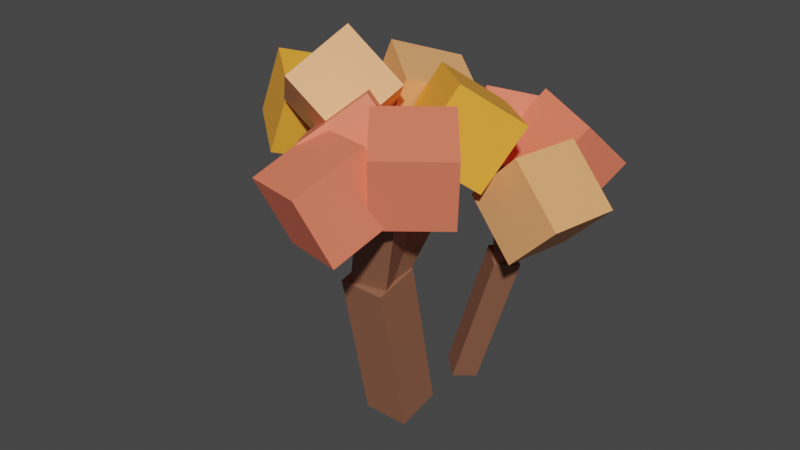 # Source: bush_1.blend  (saved by Blender 2.93.21; exported with 4.5.12 LTS)
import bpy
from mathutils import Matrix  # noqa: F401  (used for matrix-valued properties, if any)

bpy.ops.wm.read_factory_settings(use_empty=True)
scene = bpy.context.scene
scene.name = 'Scene'

# ---- collections
col_collection = bpy.data.collections.new('Collection'); scene.collection.children.link(col_collection)

# ---- materials (node trees are filled in below, after node groups)
mat_wood = bpy.data.materials.new('Wood')
mat_wood.use_transparent_shadow = False
mat_leaves1 = bpy.data.materials.new('Leaves1')
mat_leaves1.use_transparent_shadow = False
mat_leaves3 = bpy.data.materials.new('Leaves3')
mat_leaves3.use_transparent_shadow = False
mat_leaves2 = bpy.data.materials.new('Leaves2')
mat_leaves2.use_transparent_shadow = False

# ---- material node trees
mat_wood.use_nodes = True; mat_wood.node_tree.nodes.clear()
_N = mat_wood.node_tree.nodes; _L = mat_wood.node_tree.links
n0 = _N.new('ShaderNodeBsdfPrincipled'); n0.name = 'Principled BSDF'; n0.location = (10, 300)
n0.distribution = 'GGX'
n0.subsurface_method = 'BURLEY'
n0.inputs[0].default_value = (0.281, 0.1162, 0.06701, 1.0)
n0.inputs[3].default_value = 1.45
n0.inputs[27].default_value = (0.0, 0.0, 0.0, 1.0)
n0.inputs[28].default_value = 1.0
n1 = _N.new('ShaderNodeOutputMaterial'); n1.name = 'Material Output'; n1.location = (300, 300)
_L.new(n0.outputs[0], n1.inputs[0])
n1.is_active_output = True
mat_leaves1.use_nodes = True; mat_leaves1.node_tree.nodes.clear()
_N = mat_leaves1.node_tree.nodes; _L = mat_leaves1.node_tree.links
n0 = _N.new('ShaderNodeBsdfPrincipled'); n0.name = 'Principled BSDF'; n0.location = (10, 300)
n0.distribution = 'GGX'
n0.subsurface_method = 'BURLEY'
n0.inputs[0].default_value = (1.0, 0.2173, 0.1247, 1.0)
n0.inputs[3].default_value = 1.45
n0.inputs[27].default_value = (0.0, 0.0, 0.0, 1.0)
n0.inputs[28].default_value = 1.0
n1 = _N.new('ShaderNodeOutputMaterial'); n1.name = 'Material Output'; n1.location = (300, 300)
_L.new(n0.outputs[0], n1.inputs[0])
n1.is_active_output = True
mat_leaves3.use_nodes = True; mat_leaves3.node_tree.nodes.clear()
_N = mat_leaves3.node_tree.nodes; _L = mat_leaves3.node_tree.links
n0 = _N.new('ShaderNodeBsdfPrincipled'); n0.name = 'Principled BSDF'; n0.location = (10, 300)
n0.distribution = 'GGX'
n0.subsurface_method = 'BURLEY'
n0.inputs[0].default_value = (1.0, 0.4065, 0.04084, 1.0)
n0.inputs[3].default_value = 1.45
n0.inputs[27].default_value = (0.0, 0.0, 0.0, 1.0)
n0.inputs[28].default_value = 1.0
n1 = _N.new('ShaderNodeOutputMaterial'); n1.name = 'Material Output'; n1.location = (300, 300)
_L.new(n0.outputs[0], n1.inputs[0])
n1.is_active_output = True
mat_leaves2.use_nodes = True; mat_leaves2.node_tree.nodes.clear()
_N = mat_leaves2.node_tree.nodes; _L = mat_leaves2.node_tree.links
n0 = _N.new('ShaderNodeBsdfPrincipled'); n0.name = 'Principled BSDF'; n0.location = (10, 300)
n0.distribution = 'GGX'
n0.subsurface_method = 'BURLEY'
n0.inputs[0].default_value = (0.9849, 0.4255, 0.1693, 1.0)
n0.inputs[3].default_value = 1.45
n0.inputs[27].default_value = (0.0, 0.0, 0.0, 1.0)
n0.inputs[28].default_value = 1.0
n1 = _N.new('ShaderNodeOutputMaterial'); n1.name = 'Material Output'; n1.location = (300, 300)
_L.new(n0.outputs[0], n1.inputs[0])
n1.is_active_output = True

# ---- world
world_world = bpy.data.worlds.new('World'); scene.world = world_world
world_world.use_nodes = True; world_world.node_tree.nodes.clear()
_N = world_world.node_tree.nodes; _L = world_world.node_tree.links
n0 = _N.new('ShaderNodeOutputWorld'); n0.name = 'World Output'; n0.location = (300, 300)
n1 = _N.new('ShaderNodeBackground'); n1.name = 'Background'; n1.location = (10, 300)
n1.inputs[0].default_value = (0.05088, 0.05088, 0.05088, 1.0)
_L.new(n1.outputs[0], n0.inputs[0])
n0.is_active_output = True
world_world.color = (0.05088, 0.05088, 0.05088)
world_world.use_sun_shadow = False
world_world.sun_shadow_jitter_overblur = 0.0

# ---- meshes
me_cube = bpy.data.meshes.new('Cube')
me_cube.from_pydata([(1.0, 1.0, 1.0), (1.0, 1.0, -1.0), (1.0, -1.0, 1.0), (1.0, -1.0, -1.0), (-1.0, 1.0, 1.0), (-1.0, 1.0, -1.0), (-1.0, -1.0, 1.0), (-1.0, -1.0, -1.0)], [], [(0, 4, 6, 2), (3, 2, 6, 7), (7, 6, 4, 5), (5, 1, 3, 7), (1, 0, 2, 3), (5, 4, 0, 1)])
_uv = me_cube.uv_layers.new(name='UVMap')
_uv.uv.foreach_set('vector', [0.625, 0.5, 0.875, 0.5, 0.875, 0.75, 0.625, 0.75, 0.375, 0.75, 0.625, 0.75, 0.625, 1.0, 0.375, 1.0, 0.375, 0.0, 0.625, 0.0, 0.625, 0.25, 0.375, 0.25, 0.125, 0.5, 0.375, 0.5, 0.375, 0.75, 0.125, 0.75, 0.375, 0.5, 0.625, 0.5, 0.625, 0.75, 0.375, 0.75, 0.375, 0.25, 0.625, 0.25, 0.625, 0.5, 0.375, 0.5])
me_cube.materials.append(mat_wood)
me_cube.use_remesh_preserve_volume = False
me_cube.use_remesh_preserve_attributes = False
me_cube.use_mirror_vertex_groups = False
me_cube.update()
me_cube_001 = bpy.data.meshes.new('Cube.001')
me_cube_001.from_pydata([(1.0, 1.0, 1.0), (1.0, 1.0, -1.0), (1.0, -1.0, 1.0), (1.0, -1.0, -1.0), (-1.0, 1.0, 1.0), (-1.0, 1.0, -1.0), (-1.0, -1.0, 1.0), (-1.0, -1.0, -1.0)], [], [(0, 4, 6, 2), (3, 2, 6, 7), (7, 6, 4, 5), (5, 1, 3, 7), (1, 0, 2, 3), (5, 4, 0, 1)])
_uv = me_cube_001.uv_layers.new(name='UVMap')
_uv.uv.foreach_set('vector', [0.625, 0.5, 0.875, 0.5, 0.875, 0.75, 0.625, 0.75, 0.375, 0.75, 0.625, 0.75, 0.625, 1.0, 0.375, 1.0, 0.375, 0.0, 0.625, 0.0, 0.625, 0.25, 0.375, 0.25, 0.125, 0.5, 0.375, 0.5, 0.375, 0.75, 0.125, 0.75, 0.375, 0.5, 0.625, 0.5, 0.625, 0.75, 0.375, 0.75, 0.375, 0.25, 0.625, 0.25, 0.625, 0.5, 0.375, 0.5])
me_cube_001.materials.append(mat_wood)
me_cube_001.use_remesh_preserve_volume = False
me_cube_001.use_remesh_preserve_attributes = False
me_cube_001.use_mirror_vertex_groups = False
me_cube_001.update()
me_cube_002 = bpy.data.meshes.new('Cube.002')
me_cube_002.from_pydata([(1.0, 1.0, 1.0), (1.0, 1.0, -1.0), (1.0, -1.0, 1.0), (1.0, -1.0, -1.0), (-1.0, 1.0, 1.0), (-1.0, 1.0, -1.0), (-1.0, -1.0, 1.0), (-1.0, -1.0, -1.0)], [], [(0, 4, 6, 2), (3, 2, 6, 7), (7, 6, 4, 5), (5, 1, 3, 7), (1, 0, 2, 3), (5, 4, 0, 1)])
_uv = me_cube_002.uv_layers.new(name='UVMap')
_uv.uv.foreach_set('vector', [0.625, 0.5, 0.875, 0.5, 0.875, 0.75, 0.625, 0.75, 0.375, 0.75, 0.625, 0.75, 0.625, 1.0, 0.375, 1.0, 0.375, 0.0, 0.625, 0.0, 0.625, 0.25, 0.375, 0.25, 0.125, 0.5, 0.375, 0.5, 0.375, 0.75, 0.125, 0.75, 0.375, 0.5, 0.625, 0.5, 0.625, 0.75, 0.375, 0.75, 0.375, 0.25, 0.625, 0.25, 0.625, 0.5, 0.375, 0.5])
me_cube_002.materials.append(mat_wood)
me_cube_002.use_remesh_preserve_volume = False
me_cube_002.use_remesh_preserve_attributes = False
me_cube_002.use_mirror_vertex_groups = False
me_cube_002.update()
me_cube_003 = bpy.data.meshes.new('Cube.003')
me_cube_003.from_pydata([(1.0, 1.0, 1.0), (1.0, 1.0, -1.0), (1.0, -1.0, 1.0), (1.0, -1.0, -1.0), (-1.0, 1.0, 1.0), (-1.0, 1.0, -1.0), (-1.0, -1.0, 1.0), (-1.0, -1.0, -1.0)], [], [(0, 4, 6, 2), (3, 2, 6, 7), (7, 6, 4, 5), (5, 1, 3, 7), (1, 0, 2, 3), (5, 4, 0, 1)])
_uv = me_cube_003.uv_layers.new(name='UVMap')
_uv.uv.foreach_set('vector', [0.625, 0.5, 0.875, 0.5, 0.875, 0.75, 0.625, 0.75, 0.375, 0.75, 0.625, 0.75, 0.625, 1.0, 0.375, 1.0, 0.375, 0.0, 0.625, 0.0, 0.625, 0.25, 0.375, 0.25, 0.125, 0.5, 0.375, 0.5, 0.375, 0.75, 0.125, 0.75, 0.375, 0.5, 0.625, 0.5, 0.625, 0.75, 0.375, 0.75, 0.375, 0.25, 0.625, 0.25, 0.625, 0.5, 0.375, 0.5])
me_cube_003.materials.append(mat_wood)
me_cube_003.use_remesh_preserve_volume = False
me_cube_003.use_remesh_preserve_attributes = False
me_cube_003.use_mirror_vertex_groups = False
me_cube_003.update()
me_cube_004 = bpy.data.meshes.new('Cube.004')
me_cube_004.from_pydata([(1.0, 1.0, 1.0), (1.0, 1.0, -1.0), (1.0, -1.0, 1.0), (1.0, -1.0, -1.0), (-1.0, 1.0, 1.0), (-1.0, 1.0, -1.0), (-1.0, -1.0, 1.0), (-1.0, -1.0, -1.0)], [], [(0, 4, 6, 2), (3, 2, 6, 7), (7, 6, 4, 5), (5, 1, 3, 7), (1, 0, 2, 3), (5, 4, 0, 1)])
_uv = me_cube_004.uv_layers.new(name='UVMap')
_uv.uv.foreach_set('vector', [0.625, 0.5, 0.875, 0.5, 0.875, 0.75, 0.625, 0.75, 0.375, 0.75, 0.625, 0.75, 0.625, 1.0, 0.375, 1.0, 0.375, 0.0, 0.625, 0.0, 0.625, 0.25, 0.375, 0.25, 0.125, 0.5, 0.375, 0.5, 0.375, 0.75, 0.125, 0.75, 0.375, 0.5, 0.625, 0.5, 0.625, 0.75, 0.375, 0.75, 0.375, 0.25, 0.625, 0.25, 0.625, 0.5, 0.375, 0.5])
me_cube_004.materials.append(mat_wood)
me_cube_004.use_remesh_preserve_volume = False
me_cube_004.use_remesh_preserve_attributes = False
me_cube_004.use_mirror_vertex_groups = False
me_cube_004.update()
me_cube_005 = bpy.data.meshes.new('Cube.005')
me_cube_005.from_pydata([(1.0, 1.0, 1.0), (1.0, 1.0, -1.0), (1.0, -1.0, 1.0), (1.0, -1.0, -1.0), (-1.0, 1.0, 1.0), (-1.0, 1.0, -1.0), (-1.0, -1.0, 1.0), (-1.0, -1.0, -1.0)], [], [(0, 4, 6, 2), (3, 2, 6, 7), (7, 6, 4, 5), (5, 1, 3, 7), (1, 0, 2, 3), (5, 4, 0, 1)])
_uv = me_cube_005.uv_layers.new(name='UVMap')
_uv.uv.foreach_set('vector', [0.625, 0.5, 0.875, 0.5, 0.875, 0.75, 0.625, 0.75, 0.375, 0.75, 0.625, 0.75, 0.625, 1.0, 0.375, 1.0, 0.375, 0.0, 0.625, 0.0, 0.625, 0.25, 0.375, 0.25, 0.125, 0.5, 0.375, 0.5, 0.375, 0.75, 0.125, 0.75, 0.375, 0.5, 0.625, 0.5, 0.625, 0.75, 0.375, 0.75, 0.375, 0.25, 0.625, 0.25, 0.625, 0.5, 0.375, 0.5])
me_cube_005.materials.append(mat_wood)
me_cube_005.use_remesh_preserve_volume = False
me_cube_005.use_remesh_preserve_attributes = False
me_cube_005.use_mirror_vertex_groups = False
me_cube_005.update()
me_cube_006 = bpy.data.meshes.new('Cube.006')
me_cube_006.from_pydata([(1.0, 1.0, 1.0), (1.0, 1.0, -1.0), (1.0, -1.0, 1.0), (1.0, -1.0, -1.0), (-1.0, 1.0, 1.0), (-1.0, 1.0, -1.0), (-1.0, -1.0, 1.0), (-1.0, -1.0, -1.0)], [], [(0, 4, 6, 2), (3, 2, 6, 7), (7, 6, 4, 5), (5, 1, 3, 7), (1, 0, 2, 3), (5, 4, 0, 1)])
_uv = me_cube_006.uv_layers.new(name='UVMap')
_uv.uv.foreach_set('vector', [0.625, 0.5, 0.875, 0.5, 0.875, 0.75, 0.625, 0.75, 0.375, 0.75, 0.625, 0.75, 0.625, 1.0, 0.375, 1.0, 0.375, 0.0, 0.625, 0.0, 0.625, 0.25, 0.375, 0.25, 0.125, 0.5, 0.375, 0.5, 0.375, 0.75, 0.125, 0.75, 0.375, 0.5, 0.625, 0.5, 0.625, 0.75, 0.375, 0.75, 0.375, 0.25, 0.625, 0.25, 0.625, 0.5, 0.375, 0.5])
me_cube_006.materials.append(mat_wood)
me_cube_006.use_remesh_preserve_volume = False
me_cube_006.use_remesh_preserve_attributes = False
me_cube_006.use_mirror_vertex_groups = False
me_cube_006.update()
me_cube_007 = bpy.data.meshes.new('Cube.007')
me_cube_007.from_pydata([(1.0, 1.0, 1.0), (1.0, 1.0, -1.0), (1.0, -1.0, 1.0), (1.0, -1.0, -1.0), (-1.0, 1.0, 1.0), (-1.0, 1.0, -1.0), (-1.0, -1.0, 1.0), (-1.0, -1.0, -1.0)], [], [(0, 4, 6, 2), (3, 2, 6, 7), (7, 6, 4, 5), (5, 1, 3, 7), (1, 0, 2, 3), (5, 4, 0, 1)])
_uv = me_cube_007.uv_layers.new(name='UVMap')
_uv.uv.foreach_set('vector', [0.625, 0.5, 0.875, 0.5, 0.875, 0.75, 0.625, 0.75, 0.375, 0.75, 0.625, 0.75, 0.625, 1.0, 0.375, 1.0, 0.375, 0.0, 0.625, 0.0, 0.625, 0.25, 0.375, 0.25, 0.125, 0.5, 0.375, 0.5, 0.375, 0.75, 0.125, 0.75, 0.375, 0.5, 0.625, 0.5, 0.625, 0.75, 0.375, 0.75, 0.375, 0.25, 0.625, 0.25, 0.625, 0.5, 0.375, 0.5])
me_cube_007.materials.append(mat_wood)
me_cube_007.use_remesh_preserve_volume = False
me_cube_007.use_remesh_preserve_attributes = False
me_cube_007.use_mirror_vertex_groups = False
me_cube_007.update()
me_cube_008 = bpy.data.meshes.new('Cube.008')
me_cube_008.from_pydata([(1.0, 1.0, 1.0), (1.0, 1.0, -1.0), (1.0, -1.0, 1.0), (1.0, -1.0, -1.0), (-1.0, 1.0, 1.0), (-1.0, 1.0, -1.0), (-1.0, -1.0, 1.0), (-1.0, -1.0, -1.0)], [], [(0, 4, 6, 2), (3, 2, 6, 7), (7, 6, 4, 5), (5, 1, 3, 7), (1, 0, 2, 3), (5, 4, 0, 1)])
_uv = me_cube_008.uv_layers.new(name='UVMap')
_uv.uv.foreach_set('vector', [0.625, 0.5, 0.875, 0.5, 0.875, 0.75, 0.625, 0.75, 0.375, 0.75, 0.625, 0.75, 0.625, 1.0, 0.375, 1.0, 0.375, 0.0, 0.625, 0.0, 0.625, 0.25, 0.375, 0.25, 0.125, 0.5, 0.375, 0.5, 0.375, 0.75, 0.125, 0.75, 0.375, 0.5, 0.625, 0.5, 0.625, 0.75, 0.375, 0.75, 0.375, 0.25, 0.625, 0.25, 0.625, 0.5, 0.375, 0.5])
me_cube_008.materials.append(mat_wood)
me_cube_008.use_remesh_preserve_volume = False
me_cube_008.use_remesh_preserve_attributes = False
me_cube_008.use_mirror_vertex_groups = False
me_cube_008.update()
me_cube_009 = bpy.data.meshes.new('Cube.009')
me_cube_009.from_pydata([(1.0, 1.0, 1.0), (1.0, 1.0, -1.0), (1.0, -1.0, 1.0), (1.0, -1.0, -1.0), (-1.0, 1.0, 1.0), (-1.0, 1.0, -1.0), (-1.0, -1.0, 1.0), (-1.0, -1.0, -1.0)], [], [(0, 4, 6, 2), (3, 2, 6, 7), (7, 6, 4, 5), (5, 1, 3, 7), (1, 0, 2, 3), (5, 4, 0, 1)])
_uv = me_cube_009.uv_layers.new(name='UVMap')
_uv.uv.foreach_set('vector', [0.625, 0.5, 0.875, 0.5, 0.875, 0.75, 0.625, 0.75, 0.375, 0.75, 0.625, 0.75, 0.625, 1.0, 0.375, 1.0, 0.375, 0.0, 0.625, 0.0, 0.625, 0.25, 0.375, 0.25, 0.125, 0.5, 0.375, 0.5, 0.375, 0.75, 0.125, 0.75, 0.375, 0.5, 0.625, 0.5, 0.625, 0.75, 0.375, 0.75, 0.375, 0.25, 0.625, 0.25, 0.625, 0.5, 0.375, 0.5])
me_cube_009.materials.append(mat_wood)
me_cube_009.use_remesh_preserve_volume = False
me_cube_009.use_remesh_preserve_attributes = False
me_cube_009.use_mirror_vertex_groups = False
me_cube_009.update()
me_cube_010 = bpy.data.meshes.new('Cube.010')
me_cube_010.from_pydata([(-1.0, -1.0, -1.0), (-1.0, -1.0, 1.0), (-1.0, 1.0, -1.0), (-1.0, 1.0, 1.0), (1.0, -1.0, -1.0), (1.0, -1.0, 1.0), (1.0, 1.0, -1.0), (1.0, 1.0, 1.0)], [], [(0, 1, 3, 2), (2, 3, 7, 6), (6, 7, 5, 4), (4, 5, 1, 0), (2, 6, 4, 0), (7, 3, 1, 5)])
_uv = me_cube_010.uv_layers.new(name='UVMap')
_uv.uv.foreach_set('vector', [0.375, 0.0, 0.625, 0.0, 0.625, 0.25, 0.375, 0.25, 0.375, 0.25, 0.625, 0.25, 0.625, 0.5, 0.375, 0.5, 0.375, 0.5, 0.625, 0.5, 0.625, 0.75, 0.375, 0.75, 0.375, 0.75, 0.625, 0.75, 0.625, 1.0, 0.375, 1.0, 0.125, 0.5, 0.375, 0.5, 0.375, 0.75, 0.125, 0.75, 0.625, 0.5, 0.875, 0.5, 0.875, 0.75, 0.625, 0.75])
me_cube_010.materials.append(mat_leaves1)
me_cube_010.use_remesh_fix_poles = True
me_cube_010.use_remesh_preserve_attributes = False
me_cube_010.update()
me_cube_011 = bpy.data.meshes.new('Cube.011')
me_cube_011.from_pydata([(-1.0, -1.0, -1.0), (-1.0, -1.0, 1.0), (-1.0, 1.0, -1.0), (-1.0, 1.0, 1.0), (1.0, -1.0, -1.0), (1.0, -1.0, 1.0), (1.0, 1.0, -1.0), (1.0, 1.0, 1.0)], [], [(0, 1, 3, 2), (2, 3, 7, 6), (6, 7, 5, 4), (4, 5, 1, 0), (2, 6, 4, 0), (7, 3, 1, 5)])
_uv = me_cube_011.uv_layers.new(name='UVMap')
_uv.uv.foreach_set('vector', [0.375, 0.0, 0.625, 0.0, 0.625, 0.25, 0.375, 0.25, 0.375, 0.25, 0.625, 0.25, 0.625, 0.5, 0.375, 0.5, 0.375, 0.5, 0.625, 0.5, 0.625, 0.75, 0.375, 0.75, 0.375, 0.75, 0.625, 0.75, 0.625, 1.0, 0.375, 1.0, 0.125, 0.5, 0.375, 0.5, 0.375, 0.75, 0.125, 0.75, 0.625, 0.5, 0.875, 0.5, 0.875, 0.75, 0.625, 0.75])
me_cube_011.materials.append(mat_leaves1)
me_cube_011.use_remesh_fix_poles = True
me_cube_011.use_remesh_preserve_attributes = False
me_cube_011.update()
me_cube_012 = bpy.data.meshes.new('Cube.012')
me_cube_012.from_pydata([(-1.0, -1.0, -1.0), (-1.0, -1.0, 1.0), (-1.0, 1.0, -1.0), (-1.0, 1.0, 1.0), (1.0, -1.0, -1.0), (1.0, -1.0, 1.0), (1.0, 1.0, -1.0), (1.0, 1.0, 1.0)], [], [(0, 1, 3, 2), (2, 3, 7, 6), (6, 7, 5, 4), (4, 5, 1, 0), (2, 6, 4, 0), (7, 3, 1, 5)])
_uv = me_cube_012.uv_layers.new(name='UVMap')
_uv.uv.foreach_set('vector', [0.375, 0.0, 0.625, 0.0, 0.625, 0.25, 0.375, 0.25, 0.375, 0.25, 0.625, 0.25, 0.625, 0.5, 0.375, 0.5, 0.375, 0.5, 0.625, 0.5, 0.625, 0.75, 0.375, 0.75, 0.375, 0.75, 0.625, 0.75, 0.625, 1.0, 0.375, 1.0, 0.125, 0.5, 0.375, 0.5, 0.375, 0.75, 0.125, 0.75, 0.625, 0.5, 0.875, 0.5, 0.875, 0.75, 0.625, 0.75])
me_cube_012.materials.append(mat_leaves1)
me_cube_012.use_remesh_fix_poles = True
me_cube_012.use_remesh_preserve_attributes = False
me_cube_012.update()
me_cube_013 = bpy.data.meshes.new('Cube.013')
me_cube_013.from_pydata([(-1.0, -1.0, -1.0), (-1.0, -1.0, 1.0), (-1.0, 1.0, -1.0), (-1.0, 1.0, 1.0), (1.0, -1.0, -1.0), (1.0, -1.0, 1.0), (1.0, 1.0, -1.0), (1.0, 1.0, 1.0)], [], [(0, 1, 3, 2), (2, 3, 7, 6), (6, 7, 5, 4), (4, 5, 1, 0), (2, 6, 4, 0), (7, 3, 1, 5)])
_uv = me_cube_013.uv_layers.new(name='UVMap')
_uv.uv.foreach_set('vector', [0.375, 0.0, 0.625, 0.0, 0.625, 0.25, 0.375, 0.25, 0.375, 0.25, 0.625, 0.25, 0.625, 0.5, 0.375, 0.5, 0.375, 0.5, 0.625, 0.5, 0.625, 0.75, 0.375, 0.75, 0.375, 0.75, 0.625, 0.75, 0.625, 1.0, 0.375, 1.0, 0.125, 0.5, 0.375, 0.5, 0.375, 0.75, 0.125, 0.75, 0.625, 0.5, 0.875, 0.5, 0.875, 0.75, 0.625, 0.75])
me_cube_013.materials.append(mat_leaves3)
me_cube_013.use_remesh_fix_poles = True
me_cube_013.use_remesh_preserve_attributes = False
me_cube_013.update()
me_cube_014 = bpy.data.meshes.new('Cube.014')
me_cube_014.from_pydata([(-1.0, -1.0, -1.0), (-1.0, -1.0, 1.0), (-1.0, 1.0, -1.0), (-1.0, 1.0, 1.0), (1.0, -1.0, -1.0), (1.0, -1.0, 1.0), (1.0, 1.0, -1.0), (1.0, 1.0, 1.0)], [], [(0, 1, 3, 2), (2, 3, 7, 6), (6, 7, 5, 4), (4, 5, 1, 0), (2, 6, 4, 0), (7, 3, 1, 5)])
_uv = me_cube_014.uv_layers.new(name='UVMap')
_uv.uv.foreach_set('vector', [0.375, 0.0, 0.625, 0.0, 0.625, 0.25, 0.375, 0.25, 0.375, 0.25, 0.625, 0.25, 0.625, 0.5, 0.375, 0.5, 0.375, 0.5, 0.625, 0.5, 0.625, 0.75, 0.375, 0.75, 0.375, 0.75, 0.625, 0.75, 0.625, 1.0, 0.375, 1.0, 0.125, 0.5, 0.375, 0.5, 0.375, 0.75, 0.125, 0.75, 0.625, 0.5, 0.875, 0.5, 0.875, 0.75, 0.625, 0.75])
me_cube_014.materials.append(mat_leaves3)
me_cube_014.use_remesh_fix_poles = True
me_cube_014.use_remesh_preserve_attributes = False
me_cube_014.update()
me_cube_015 = bpy.data.meshes.new('Cube.015')
me_cube_015.from_pydata([(-1.0, -1.0, -1.0), (-1.0, -1.0, 1.0), (-1.0, 1.0, -1.0), (-1.0, 1.0, 1.0), (1.0, -1.0, -1.0), (1.0, -1.0, 1.0), (1.0, 1.0, -1.0), (1.0, 1.0, 1.0)], [], [(0, 1, 3, 2), (2, 3, 7, 6), (6, 7, 5, 4), (4, 5, 1, 0), (2, 6, 4, 0), (7, 3, 1, 5)])
_uv = me_cube_015.uv_layers.new(name='UVMap')
_uv.uv.foreach_set('vector', [0.375, 0.0, 0.625, 0.0, 0.625, 0.25, 0.375, 0.25, 0.375, 0.25, 0.625, 0.25, 0.625, 0.5, 0.375, 0.5, 0.375, 0.5, 0.625, 0.5, 0.625, 0.75, 0.375, 0.75, 0.375, 0.75, 0.625, 0.75, 0.625, 1.0, 0.375, 1.0, 0.125, 0.5, 0.375, 0.5, 0.375, 0.75, 0.125, 0.75, 0.625, 0.5, 0.875, 0.5, 0.875, 0.75, 0.625, 0.75])
me_cube_015.materials.append(mat_leaves3)
me_cube_015.use_remesh_fix_poles = True
me_cube_015.use_remesh_preserve_attributes = False
me_cube_015.update()
me_cube_016 = bpy.data.meshes.new('Cube.016')
me_cube_016.from_pydata([(-1.0, -1.0, -1.0), (-1.0, -1.0, 1.0), (-1.0, 1.0, -1.0), (-1.0, 1.0, 1.0), (1.0, -1.0, -1.0), (1.0, -1.0, 1.0), (1.0, 1.0, -1.0), (1.0, 1.0, 1.0)], [], [(0, 1, 3, 2), (2, 3, 7, 6), (6, 7, 5, 4), (4, 5, 1, 0), (2, 6, 4, 0), (7, 3, 1, 5)])
_uv = me_cube_016.uv_layers.new(name='UVMap')
_uv.uv.foreach_set('vector', [0.375, 0.0, 0.625, 0.0, 0.625, 0.25, 0.375, 0.25, 0.375, 0.25, 0.625, 0.25, 0.625, 0.5, 0.375, 0.5, 0.375, 0.5, 0.625, 0.5, 0.625, 0.75, 0.375, 0.75, 0.375, 0.75, 0.625, 0.75, 0.625, 1.0, 0.375, 1.0, 0.125, 0.5, 0.375, 0.5, 0.375, 0.75, 0.125, 0.75, 0.625, 0.5, 0.875, 0.5, 0.875, 0.75, 0.625, 0.75])
me_cube_016.materials.append(mat_leaves2)
me_cube_016.use_remesh_fix_poles = True
me_cube_016.use_remesh_preserve_attributes = False
me_cube_016.update()
me_cube_017 = bpy.data.meshes.new('Cube.017')
me_cube_017.from_pydata([(-1.0, -1.0, -1.0), (-1.0, -1.0, 1.0), (-1.0, 1.0, -1.0), (-1.0, 1.0, 1.0), (1.0, -1.0, -1.0), (1.0, -1.0, 1.0), (1.0, 1.0, -1.0), (1.0, 1.0, 1.0)], [], [(0, 1, 3, 2), (2, 3, 7, 6), (6, 7, 5, 4), (4, 5, 1, 0), (2, 6, 4, 0), (7, 3, 1, 5)])
_uv = me_cube_017.uv_layers.new(name='UVMap')
_uv.uv.foreach_set('vector', [0.375, 0.0, 0.625, 0.0, 0.625, 0.25, 0.375, 0.25, 0.375, 0.25, 0.625, 0.25, 0.625, 0.5, 0.375, 0.5, 0.375, 0.5, 0.625, 0.5, 0.625, 0.75, 0.375, 0.75, 0.375, 0.75, 0.625, 0.75, 0.625, 1.0, 0.375, 1.0, 0.125, 0.5, 0.375, 0.5, 0.375, 0.75, 0.125, 0.75, 0.625, 0.5, 0.875, 0.5, 0.875, 0.75, 0.625, 0.75])
me_cube_017.materials.append(mat_leaves1)
me_cube_017.use_remesh_fix_poles = True
me_cube_017.use_remesh_preserve_attributes = False
me_cube_017.update()
me_cube_018 = bpy.data.meshes.new('Cube.018')
me_cube_018.from_pydata([(-1.0, -1.0, -1.0), (-1.0, -1.0, 1.0), (-1.0, 1.0, -1.0), (-1.0, 1.0, 1.0), (1.0, -1.0, -1.0), (1.0, -1.0, 1.0), (1.0, 1.0, -1.0), (1.0, 1.0, 1.0)], [], [(0, 1, 3, 2), (2, 3, 7, 6), (6, 7, 5, 4), (4, 5, 1, 0), (2, 6, 4, 0), (7, 3, 1, 5)])
_uv = me_cube_018.uv_layers.new(name='UVMap')
_uv.uv.foreach_set('vector', [0.375, 0.0, 0.625, 0.0, 0.625, 0.25, 0.375, 0.25, 0.375, 0.25, 0.625, 0.25, 0.625, 0.5, 0.375, 0.5, 0.375, 0.5, 0.625, 0.5, 0.625, 0.75, 0.375, 0.75, 0.375, 0.75, 0.625, 0.75, 0.625, 1.0, 0.375, 1.0, 0.125, 0.5, 0.375, 0.5, 0.375, 0.75, 0.125, 0.75, 0.625, 0.5, 0.875, 0.5, 0.875, 0.75, 0.625, 0.75])
me_cube_018.materials.append(mat_leaves1)
me_cube_018.use_remesh_fix_poles = True
me_cube_018.use_remesh_preserve_attributes = False
me_cube_018.update()
me_cube_019 = bpy.data.meshes.new('Cube.019')
me_cube_019.from_pydata([(-1.0, -1.0, -1.0), (-1.0, -1.0, 1.0), (-1.0, 1.0, -1.0), (-1.0, 1.0, 1.0), (1.0, -1.0, -1.0), (1.0, -1.0, 1.0), (1.0, 1.0, -1.0), (1.0, 1.0, 1.0)], [], [(0, 1, 3, 2), (2, 3, 7, 6), (6, 7, 5, 4), (4, 5, 1, 0), (2, 6, 4, 0), (7, 3, 1, 5)])
_uv = me_cube_019.uv_layers.new(name='UVMap')
_uv.uv.foreach_set('vector', [0.375, 0.0, 0.625, 0.0, 0.625, 0.25, 0.375, 0.25, 0.375, 0.25, 0.625, 0.25, 0.625, 0.5, 0.375, 0.5, 0.375, 0.5, 0.625, 0.5, 0.625, 0.75, 0.375, 0.75, 0.375, 0.75, 0.625, 0.75, 0.625, 1.0, 0.375, 1.0, 0.125, 0.5, 0.375, 0.5, 0.375, 0.75, 0.125, 0.75, 0.625, 0.5, 0.875, 0.5, 0.875, 0.75, 0.625, 0.75])
me_cube_019.materials.append(mat_leaves2)
me_cube_019.use_remesh_fix_poles = True
me_cube_019.use_remesh_preserve_attributes = False
me_cube_019.update()
me_cube_020 = bpy.data.meshes.new('Cube.020')
me_cube_020.from_pydata([(-1.0, -1.0, -1.0), (-1.0, -1.0, 1.0), (-1.0, 1.0, -1.0), (-1.0, 1.0, 1.0), (1.0, -1.0, -1.0), (1.0, -1.0, 1.0), (1.0, 1.0, -1.0), (1.0, 1.0, 1.0)], [], [(0, 1, 3, 2), (2, 3, 7, 6), (6, 7, 5, 4), (4, 5, 1, 0), (2, 6, 4, 0), (7, 3, 1, 5)])
_uv = me_cube_020.uv_layers.new(name='UVMap')
_uv.uv.foreach_set('vector', [0.375, 0.0, 0.625, 0.0, 0.625, 0.25, 0.375, 0.25, 0.375, 0.25, 0.625, 0.25, 0.625, 0.5, 0.375, 0.5, 0.375, 0.5, 0.625, 0.5, 0.625, 0.75, 0.375, 0.75, 0.375, 0.75, 0.625, 0.75, 0.625, 1.0, 0.375, 1.0, 0.125, 0.5, 0.375, 0.5, 0.375, 0.75, 0.125, 0.75, 0.625, 0.5, 0.875, 0.5, 0.875, 0.75, 0.625, 0.75])
me_cube_020.materials.append(mat_leaves2)
me_cube_020.use_remesh_fix_poles = True
me_cube_020.use_remesh_preserve_attributes = False
me_cube_020.update()

# ---- objects
ob_stem1 = bpy.data.objects.new('Stem1', me_cube)
ob_stem2 = bpy.data.objects.new('Stem2', me_cube_001)
ob_stem3 = bpy.data.objects.new('Stem3', me_cube_002)
ob_middle1 = bpy.data.objects.new('Middle1', me_cube_003)
ob_middle2 = bpy.data.objects.new('Middle2', me_cube_004)
ob_middle3 = bpy.data.objects.new('Middle3', me_cube_005)
ob_middle4 = bpy.data.objects.new('Middle4', me_cube_006)
ob_middle7 = bpy.data.objects.new('Middle7', me_cube_007)
ob_middle5 = bpy.data.objects.new('Middle5', me_cube_008)
ob_middle6 = bpy.data.objects.new('Middle6', me_cube_009)
ob_leaves1 = bpy.data.objects.new('Leaves1', me_cube_010)
ob_leaves1_001 = bpy.data.objects.new('Leaves1.001', me_cube_011)
ob_leaves1_002 = bpy.data.objects.new('Leaves1.002', me_cube_012)
ob_leaves1_003 = bpy.data.objects.new('Leaves1.003', me_cube_013)
ob_leaves1_004 = bpy.data.objects.new('Leaves1.004', me_cube_014)
ob_leaves1_005 = bpy.data.objects.new('Leaves1.005', me_cube_015)
ob_leaves1_006 = bpy.data.objects.new('Leaves1.006', me_cube_016)
ob_leaves1_007 = bpy.data.objects.new('Leaves1.007', me_cube_017)
ob_leaves1_008 = bpy.data.objects.new('Leaves1.008', me_cube_018)
ob_leaves1_009 = bpy.data.objects.new('Leaves1.009', me_cube_019)
ob_leaves1_010 = bpy.data.objects.new('Leaves1.010', me_cube_020)

# ---- transforms, parenting, visibility, modifiers, constraints
ob_stem1.location = (0.02896, 0.06079, 0.0)
ob_stem1.rotation_euler = (0.2217, 0.01745, 0.0)
ob_stem1.scale = (0.45, 0.45, 1.6)
ob_stem1.lock_rotations_4d = False
ob_stem1.empty_display_type = 'ARROWS'
ob_stem1.lineart.crease_threshold = 0.0
ob_stem2.location = (0.7831, 1.929, 0.0)
ob_stem2.rotation_euler = (-0.1588, 0.3054, -0.7156)
ob_stem2.scale = (0.25, 0.25, 1.6)
ob_stem2.lock_rotations_4d = False
ob_stem2.empty_display_type = 'ARROWS'
ob_stem2.lineart.crease_threshold = 0.0
ob_stem3.location = (-1.187, 1.356, 0.0)
ob_stem3.rotation_euler = (0.0, -0.1012, -0.199)
ob_stem3.scale = (0.35, 0.35, 1.6)
ob_stem3.lock_rotations_4d = False
ob_stem3.empty_display_type = 'ARROWS'
ob_stem3.lineart.crease_threshold = 0.0
ob_middle1.location = (-1.644, 1.529, 2.664)
ob_middle1.rotation_euler = (0.0, -0.2897, -0.4311)
ob_middle1.scale = (0.25, 0.25, 1.2)
ob_middle1.lock_rotations_4d = False
ob_middle1.empty_display_type = 'ARROWS'
ob_middle1.lineart.crease_threshold = 0.0
ob_middle2.location = (-0.9947, 1.623, 2.494)
ob_middle2.rotation_euler = (-0.1761, 0.2472, -0.02703)
ob_middle2.scale = (0.2, 0.2, 1.0)
ob_middle2.lock_rotations_4d = False
ob_middle2.empty_display_type = 'ARROWS'
ob_middle2.lineart.crease_threshold = 0.0
ob_middle3.location = (0.3515, -0.4836, 2.482)
ob_middle3.rotation_euler = (0.2784, 0.2486, 0.2433)
ob_middle3.scale = (0.35, 0.35, 1.2)
ob_middle3.lock_rotations_4d = False
ob_middle3.empty_display_type = 'ARROWS'
ob_middle3.lineart.crease_threshold = 0.0
ob_middle4.location = (1.463, 2.079, 2.261)
ob_middle4.rotation_euler = (-0.3851, 0.004166, -0.5476)
ob_middle4.scale = (0.15, 0.15, 0.9)
ob_middle4.lock_rotations_4d = False
ob_middle4.empty_display_type = 'ARROWS'
ob_middle4.lineart.crease_threshold = 0.0
ob_middle7.location = (1.538, 1.549, 2.323)
ob_middle7.rotation_euler = (0.1573, 0.2893, -0.1568)
ob_middle7.scale = (0.12, 0.14, 0.9)
ob_middle7.lock_rotations_4d = False
ob_middle7.empty_display_type = 'ARROWS'
ob_middle7.lineart.crease_threshold = 0.0
ob_middle5.location = (0.3407, 0.2903, 2.522)
ob_middle5.rotation_euler = (-0.5239, 0.1879, -0.04736)
ob_middle5.scale = (0.3, 0.3, 1.2)
ob_middle5.lock_rotations_4d = False
ob_middle5.empty_display_type = 'ARROWS'
ob_middle5.lineart.crease_threshold = 0.0
ob_middle6.location = (1.065, 2.103, 2.261)
ob_middle6.rotation_euler = (-0.1199, -0.4026, -0.6015)
ob_middle6.scale = (0.15, 0.15, 0.9)
ob_middle6.lock_rotations_4d = False
ob_middle6.empty_display_type = 'ARROWS'
ob_middle6.lineart.crease_threshold = 0.0
ob_leaves1.location = (0.2706, -1.723, 3.676)
ob_leaves1.rotation_euler = (0.4285, -0.1148, -0.3196)
ob_leaves1.scale = (0.7, 0.7, 0.7)
ob_leaves1_001.location = (-0.1222, -0.5094, 3.983)
ob_leaves1_001.rotation_euler = (0.6185, -0.2737, -0.8855)
ob_leaves1_001.scale = (0.7, 0.7, 0.7)
ob_leaves1_002.location = (1.197, -0.7158, 4.076)
ob_leaves1_002.rotation_euler = (-0.007472, 0.2636, -0.8822)
ob_leaves1_002.scale = (0.7, 0.7, 0.7)
ob_leaves1_003.location = (0.8364, 1.018, 4.139)
ob_leaves1_003.rotation_euler = (-1.681, -0.9716, 0.964)
ob_leaves1_003.scale = (0.7, 0.7, 0.7)
ob_leaves1_004.location = (-2.593, 1.78, 3.771)
ob_leaves1_004.rotation_euler = (-3.749, -0.6706, 3.076)
ob_leaves1_004.scale = (0.7, 0.7, 0.7)
ob_leaves1_005.location = (-2.543, 0.8531, 3.771)
ob_leaves1_005.rotation_euler = (-0.7931, -1.227, 0.1536)
ob_leaves1_005.scale = (0.7, 0.7, 0.7)
ob_leaves1_006.location = (-0.6094, 1.749, 4.088)
ob_leaves1_006.rotation_euler = (-0.9767, -1.211, 0.3261)
ob_leaves1_006.scale = (0.7, 0.7, 0.7)
ob_leaves1_007.location = (0.4819, 2.865, 3.256)
ob_leaves1_007.rotation_euler = (-2.706, -0.9024, 2.097)
ob_leaves1_007.scale = (0.7, 0.7, 0.7)
ob_leaves1_008.location = (1.61, 2.98, 3.205)
ob_leaves1_008.rotation_euler = (-2.875, -0.7951, 0.9751)
ob_leaves1_008.scale = (0.7, 0.7, 0.7)
ob_leaves1_009.location = (2.204, 1.511, 2.977)
ob_leaves1_009.rotation_euler = (-1.593, -0.787, -0.1593)
ob_leaves1_009.scale = (0.7, 0.7, 0.7)
ob_leaves1_010.location = (-1.029, 0.08828, 4.593)
ob_leaves1_010.rotation_euler = (2.446, -0.6914, -2.965)
ob_leaves1_010.scale = (0.7, 0.7, 0.7)

# ---- collection membership
col_collection.objects.link(ob_stem1)
col_collection.objects.link(ob_stem2)
col_collection.objects.link(ob_stem3)
col_collection.objects.link(ob_middle1)
col_collection.objects.link(ob_middle2)
col_collection.objects.link(ob_middle3)
col_collection.objects.link(ob_middle4)
col_collection.objects.link(ob_middle7)
col_collection.objects.link(ob_middle5)
col_collection.objects.link(ob_middle6)
col_collection.objects.link(ob_leaves1)
col_collection.objects.link(ob_leaves1_001)
col_collection.objects.link(ob_leaves1_002)
col_collection.objects.link(ob_leaves1_003)
col_collection.objects.link(ob_leaves1_004)
col_collection.objects.link(ob_leaves1_005)
col_collection.objects.link(ob_leaves1_006)
col_collection.objects.link(ob_leaves1_007)
col_collection.objects.link(ob_leaves1_008)
col_collection.objects.link(ob_leaves1_009)
col_collection.objects.link(ob_leaves1_010)

# ---- scene / render settings (as saved in the file)
scene.frame_start = 1; scene.frame_end = 250; scene.frame_set(1)
scene.render.engine = 'BLENDER_EEVEE_NEXT'
scene.cycles.use_denoising = False
scene.cycles.samples = 128
scene.cycles.sampling_pattern = 'TABULATED_SOBOL'
scene.cycles.use_adaptive_sampling = False
scene.cycles.use_light_tree = False
scene.view_settings.view_transform = 'Filmic'
bpy.context.view_layer.update()

# ---- added for rendering (the .blend has no active camera and no usable light): camera, sun
cam_auto = bpy.data.cameras.new('AutoCamera')
cam_auto.lens = 50.0
cam_auto.sensor_width = 36.0
cam_auto.clip_end = 1000.0
ob_auto_camera = bpy.data.objects.new('AutoCamera', cam_auto)
scene.collection.objects.link(ob_auto_camera)
ob_auto_camera.location = (11.2574, -13.1079, 11.2535)
ob_auto_camera.rotation_euler = (1.09748, -7.21219e-08, 0.694738)
scene.camera = ob_auto_camera
light_auto_sun = bpy.data.lights.new('AutoSun', 'SUN')
light_auto_sun.energy = 3.0
light_auto_sun.angle = 0.0523599
ob_auto_sun = bpy.data.objects.new('AutoSun', light_auto_sun)
scene.collection.objects.link(ob_auto_sun)
ob_auto_sun.rotation_euler = (0.872665, 0.174533, 0.523599)
bpy.context.view_layer.update()
